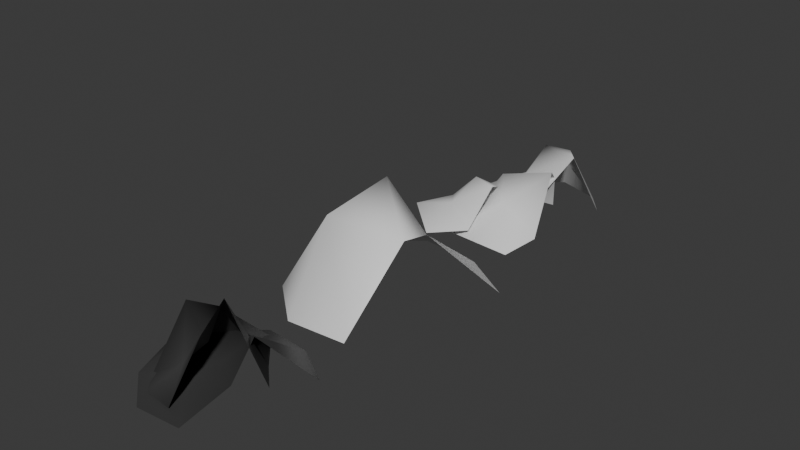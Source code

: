 # Source: rocks.blend  (saved by Blender 4.0.36; exported with 4.5.12 LTS)
import bpy
from mathutils import Matrix  # noqa: F401  (used for matrix-valued properties, if any)

bpy.ops.wm.read_factory_settings(use_empty=True)
scene = bpy.context.scene
scene.name = 'Scene'

# ---- collections
col_collection = bpy.data.collections.new('Collection'); scene.collection.children.link(col_collection)

# ---- materials (node trees are filled in below, after node groups)
mat_rock2 = bpy.data.materials.new('Rock2')
mat_rock2.use_transparent_shadow = False
mat_rock1 = bpy.data.materials.new('Rock1')
mat_rock1.use_transparent_shadow = False
mat_rock3 = bpy.data.materials.new('Rock3')
mat_rock3.use_transparent_shadow = False

# ---- material node trees
mat_rock2.use_nodes = True; mat_rock2.node_tree.nodes.clear()
_N = mat_rock2.node_tree.nodes; _L = mat_rock2.node_tree.links
n0 = _N.new('ShaderNodeBsdfPrincipled'); n0.name = 'Principled BSDF'; n0.location = (10, 300)
n0.inputs[3].default_value = 1.45
n1 = _N.new('ShaderNodeOutputMaterial'); n1.name = 'Material Output'; n1.location = (300, 300)
_L.new(n0.outputs[0], n1.inputs[0])
n1.is_active_output = True
mat_rock1.use_nodes = True; mat_rock1.node_tree.nodes.clear()
_N = mat_rock1.node_tree.nodes; _L = mat_rock1.node_tree.links
n0 = _N.new('ShaderNodeBsdfPrincipled'); n0.name = 'Principled BSDF'; n0.location = (10, 300)
n0.inputs[0].default_value = (0.04753, 0.04753, 0.04753, 1.0)
n0.inputs[3].default_value = 1.45
n1 = _N.new('ShaderNodeOutputMaterial'); n1.name = 'Material Output'; n1.location = (300, 300)
_L.new(n0.outputs[0], n1.inputs[0])
n1.is_active_output = True
mat_rock3.use_nodes = True; mat_rock3.node_tree.nodes.clear()
_N = mat_rock3.node_tree.nodes; _L = mat_rock3.node_tree.links
n0 = _N.new('ShaderNodeBsdfPrincipled'); n0.name = 'Principled BSDF'; n0.location = (10, 300)
n0.inputs[3].default_value = 1.45
n1 = _N.new('ShaderNodeOutputMaterial'); n1.name = 'Material Output'; n1.location = (300, 300)
_L.new(n0.outputs[0], n1.inputs[0])
n1.is_active_output = True

# ---- world
world_world = bpy.data.worlds.new('World'); scene.world = world_world
world_world.use_nodes = True; world_world.node_tree.nodes.clear()
_N = world_world.node_tree.nodes; _L = world_world.node_tree.links
n0 = _N.new('ShaderNodeOutputWorld'); n0.name = 'World Output'; n0.location = (300, 300)
n1 = _N.new('ShaderNodeBackground'); n1.name = 'Background'; n1.location = (10, 300)
n1.inputs[0].default_value = (0.05088, 0.05088, 0.05088, 1.0)
_L.new(n1.outputs[0], n0.inputs[0])
n0.is_active_output = True
world_world.color = (0.05088, 0.05088, 0.05088)
world_world.use_sun_shadow = False
world_world.sun_shadow_jitter_overblur = 0.0

# ---- meshes
me_icosphere = bpy.data.meshes.new('Icosphere')
me_icosphere.from_pydata([(0.3596, -2.457, -0.3259), (-2.541, -1.515, -0.3259), (0.3596, 2.478, -0.3259), (2.152, 0.01034, -0.3259), (-0.4421, 0.01034, 0.5723), (1.554, -1.44, -0.3259), (-1.205, -2.336, -0.3259), (-1.205, 2.357, -0.3259), (1.554, 1.461, -0.3259), (0.02915, -0.7131, 0.0606), (0.391, -0.5909, 0.094), (-1.051, -0.6591, 0.09877), (-1.676, 0.9067, 0.3111), (0.02915, 1.461, 0.4033)], [], [(0, 5, 9), (1, 6, 11), (2, 7, 13), (3, 8, 10), (10, 13, 4), (10, 8, 13), (8, 2, 13), (13, 12, 4), (13, 7, 12), (12, 11, 4), (11, 9, 4), (11, 6, 9), (6, 0, 9), (9, 10, 4), (9, 5, 10), (5, 3, 10)])
me_icosphere.polygons.foreach_set('use_smooth', [True] * 16)
_uv = me_icosphere.uv_layers.new(name='UVMap')
_uv.uv.foreach_set('vector', [0.6388, 0.09539, 0.7765, 0.3716, 0.4337, 0.3896, 0.05438, 0.05021, 0.352, 5.038e-09, 0.2359, 0.3182, 0.2771, 1.0, 0.008102, 0.8603, 0.2579, 0.7874, 0.7765, 0.6824, 0.5639, 0.9033, 0.4874, 0.4391, 0.4874, 0.4391, 0.2579, 0.7874, 0.2723, 0.4859, 0.4874, 0.4391, 0.5639, 0.9033, 0.2579, 0.7874, 0.5639, 0.9033, 0.2771, 1.0, 0.2579, 0.7874, 0.2579, 0.7874, 3.811e-09, 0.558, 0.2723, 0.4859, 0.2579, 0.7874, 0.008102, 0.8603, 3.811e-09, 0.558, 3.811e-09, 0.558, 0.2359, 0.3182, 0.2723, 0.4859, 0.2359, 0.3182, 0.4337, 0.3896, 0.2723, 0.4859, 0.2359, 0.3182, 0.352, 5.038e-09, 0.4337, 0.3896, 0.352, 5.038e-09, 0.6388, 0.09539, 0.4337, 0.3896, 0.4337, 0.3896, 0.4874, 0.4391, 0.2723, 0.4859, 0.4337, 0.3896, 0.7765, 0.3716, 0.4874, 0.4391, 0.7765, 0.3716, 0.7765, 0.6824, 0.4874, 0.4391])
me_icosphere.materials.append(mat_rock2)
me_icosphere.update()
me_icosphere_001 = bpy.data.meshes.new('Icosphere.001')
me_icosphere_001.from_pydata([(0.3591, -2.391, -0.0872), (-2.542, -1.449, -0.0872), (0.3591, 2.544, -0.0872), (2.152, 0.07616, -0.0872), (-0.2196, -0.1012, 0.006657), (1.554, -1.374, -0.0872), (-1.205, -2.271, -0.0872), (-1.205, 2.423, -0.0872), (1.554, 1.527, -0.07592), (0.3638, -1.034, 0.06971), (1.082, 0.07616, 0.0927), (-1.042, -0.5132, 0.213), (-1.676, 0.9725, 0.09101), (0.3796, 0.8191, -0.05045), (-0.009588, -2.078, -0.06753), (-1.844, -0.2093, -0.05988), (0.5815, 1.996, -0.05988), (1.415, 0.1493, -0.05988), (-0.1519, 0.354, 0.1904), (0.8298, -0.7135, -0.05988), (-1.086, -0.9243, -0.05988), (-0.4524, 2.129, -0.05988), (1.214, 1.316, -0.08255), (0.1016, -0.3317, 0.3585), (0.719, 0.2936, 0.4198), (-0.5885, 0.04957, 0.5204), (-0.9547, 1.249, 0.4154), (0.3621, 0.8718, 0.03811)], [], [(0, 5, 9), (1, 6, 11), (2, 7, 13), (3, 8, 10), (10, 13, 4), (10, 8, 13), (8, 2, 13), (13, 12, 4), (13, 7, 12), (12, 11, 4), (11, 9, 4), (11, 6, 9), (6, 0, 9), (9, 10, 4), (9, 5, 10), (5, 3, 10), (14, 19, 23), (15, 20, 25), (16, 21, 27), (17, 22, 24), (24, 27, 18), (24, 22, 27), (22, 16, 27), (27, 26, 18), (27, 21, 26), (26, 25, 18), (25, 23, 18), (25, 20, 23), (20, 14, 23), (23, 24, 18), (23, 19, 24), (19, 17, 24)])
me_icosphere_001.polygons.foreach_set('use_smooth', [True] * 32)
_uv = me_icosphere_001.uv_layers.new(name='UVMap')
_uv.uv.foreach_set('vector', [0.4633, 0.05866, 0.5844, 0.2631, 0.3948, 0.2522, 2.301e-08, 0.05327, 0.2327, 6.452e-08, 0.1654, 0.257, 0.2186, 0.7687, 9.108e-08, 0.6753, 0.3066, 0.5211, 0.5984, 0.5008, 0.4405, 0.6803, 0.4427, 0.4466, 0.4427, 0.4466, 0.3066, 0.5211, 0.2655, 0.3589, 0.4427, 0.4466, 0.4405, 0.6803, 0.3066, 0.5211, 0.4405, 0.6803, 0.2186, 0.7687, 0.3066, 0.5211, 0.3066, 0.5211, 0.002083, 0.4415, 0.2655, 0.3589, 0.3066, 0.5211, 9.108e-08, 0.6753, 0.002083, 0.4415, 0.002083, 0.4415, 0.1654, 0.257, 0.2655, 0.3589, 0.1654, 0.257, 0.3948, 0.2522, 0.2655, 0.3589, 0.1654, 0.257, 0.2327, 6.452e-08, 0.3948, 0.2522, 0.2327, 6.452e-08, 0.4633, 0.05866, 0.3948, 0.2522, 0.3948, 0.2522, 0.4427, 0.4466, 0.2655, 0.3589, 0.3948, 0.2522, 0.5844, 0.2631, 0.4427, 0.4466, 0.5844, 0.2631, 0.5984, 0.5008, 0.4427, 0.4466, 1.0, 3.34e-10, 0.9957, 0.2428, 0.8675, 0.2264, 0.6116, 0.09094, 0.7674, 0.06067, 0.7463, 0.217, 0.7418, 0.5702, 0.5984, 0.5035, 0.805, 0.4067, 1.0, 0.4007, 0.8788, 0.5345, 0.8948, 0.3557, 0.8948, 0.3557, 0.805, 0.4067, 0.7802, 0.2964, 0.8948, 0.3557, 0.8788, 0.5345, 0.805, 0.4067, 0.8788, 0.5345, 0.7418, 0.5702, 0.805, 0.4067, 0.805, 0.4067, 0.602, 0.3428, 0.7802, 0.2964, 0.805, 0.4067, 0.5984, 0.5035, 0.602, 0.3428, 0.602, 0.3428, 0.7463, 0.217, 0.7802, 0.2964, 0.7463, 0.217, 0.8675, 0.2264, 0.7802, 0.2964, 0.7463, 0.217, 0.7674, 0.06067, 0.8675, 0.2264, 0.7674, 0.06067, 1.0, 3.34e-10, 0.8675, 0.2264, 0.8675, 0.2264, 0.8948, 0.3557, 0.7802, 0.2964, 0.8675, 0.2264, 0.9957, 0.2428, 0.8948, 0.3557, 0.9957, 0.2428, 1.0, 0.4007, 0.8948, 0.3557])
me_icosphere_001.materials.append(mat_rock1)
me_icosphere_001.update()
me_icosphere_002 = bpy.data.meshes.new('Icosphere.002')
me_icosphere_002.from_pydata([(1.189, 0.0488, -0.1899), (-1.712, 0.1807, -0.1899), (1.189, 5.716, -0.1899), (3.091, 1.706, -0.1899), (0.6482, 2.028, 0.4398), (2.384, 0.2554, -0.1899), (-0.3753, -0.641, -0.1899), (-0.3753, 4.053, -0.1899), (3.931, 3.156, -0.1899), (0.8585, 0.9824, 0.1966), (2.324, 1.878, -0.04236), (-0.2219, 1.036, 0.2347), (-0.8466, 2.602, 0.4471), (1.198, 3.491, 0.08857), (2.006, -0.5797, -0.3352), (-1.634, -2.473, -0.3352), (-2.985, 4.261, -0.3352), (1.413, 2.151, -0.3352), (-0.1834, 0.6666, 0.4196), (1.812, 0.4229, -0.3352), (0.07577, -2.251, -0.3352), (-3.171, 1.758, -0.3352), (1.127, 3.971, -0.3352), (0.1626, -0.5049, 0.1741), (0.6395, 1.768, -0.06779), (-1.989, -1.895, 0.2314), (-2.364, -0.9141, 0.4656), (-1.439, 2.366, 0.1695), (-0.2407, -5.972, -0.4), (-3.755, -3.855, -0.4), (1.285, 0.8111, -0.4), (1.78, -4.042, -0.4), (-0.3197, -3.454, 0.5447), (0.5134, -5.284, -0.4), (-2.673, -5.197, -0.4), (-0.9472, -0.3364, -0.4), (3.183, -2.849, -0.4), (-1.139, -4.361, 0.2374), (1.049, -3.582, -0.06532), (-1.898, -3.517, 0.5633), (-2.806, -2.418, 0.6022), (0.3128, -2.497, 0.07912)], [], [(0, 5, 9), (1, 6, 11), (2, 7, 13), (3, 8, 10), (10, 13, 4), (10, 8, 13), (8, 2, 13), (13, 12, 4), (13, 7, 12), (12, 11, 4), (11, 9, 4), (11, 6, 9), (6, 0, 9), (9, 10, 4), (9, 5, 10), (5, 3, 10), (14, 19, 23), (15, 20, 25), (16, 21, 27), (17, 22, 24), (24, 27, 18), (24, 22, 27), (22, 16, 27), (27, 26, 18), (27, 21, 26), (26, 25, 18), (25, 23, 18), (25, 20, 23), (20, 14, 23), (23, 24, 18), (23, 19, 24), (19, 17, 24), (28, 33, 37), (29, 34, 39), (30, 35, 41), (31, 36, 38), (38, 41, 32), (38, 36, 41), (36, 30, 41), (41, 40, 32), (41, 35, 40), (40, 39, 32), (39, 37, 32), (39, 34, 37), (34, 28, 37), (37, 38, 32), (37, 33, 38), (33, 31, 38)])
me_icosphere_002.polygons.foreach_set('use_smooth', [True] * 48)
_uv = me_icosphere_002.uv_layers.new(name='UVMap')
_uv.uv.foreach_set('vector', [0.5902, 0.6234, 0.6615, 0.679, 0.532, 0.6728, 0.3947, 0.5305, 0.5115, 0.5227, 0.4586, 0.6384, 0.3913, 1.0, 0.3467, 0.8346, 0.4673, 0.8517, 0.6572, 0.8002, 0.6615, 0.926, 0.5993, 0.7843, 0.5993, 0.7843, 0.4673, 0.8517, 0.4791, 0.7343, 0.5993, 0.7843, 0.6615, 0.926, 0.4673, 0.8517, 0.6615, 0.926, 0.3913, 1.0, 0.4673, 0.8517, 0.4673, 0.8517, 0.3605, 0.72, 0.4791, 0.7343, 0.4673, 0.8517, 0.3467, 0.8346, 0.3605, 0.72, 0.3605, 0.72, 0.4586, 0.6384, 0.4791, 0.7343, 0.4586, 0.6384, 0.532, 0.6728, 0.4791, 0.7343, 0.4586, 0.6384, 0.5115, 0.5227, 0.532, 0.6728, 0.5115, 0.5227, 0.5902, 0.6234, 0.532, 0.6728, 0.532, 0.6728, 0.5993, 0.7843, 0.4791, 0.7343, 0.532, 0.6728, 0.6615, 0.679, 0.5993, 0.7843, 0.6615, 0.679, 0.6572, 0.8002, 0.5993, 0.7843, 0.3467, 0.426, 0.3468, 0.3493, 0.4854, 0.3931, 0.6402, 0.5156, 0.5118, 0.5227, 0.6632, 0.4658, 0.6439, -3.785e-08, 0.6929, 0.1822, 0.562, 0.1591, 0.3515, 0.2163, 0.3467, 0.07804, 0.4161, 0.2329, 0.4161, 0.2329, 0.562, 0.1591, 0.4964, 0.3009, 0.4161, 0.2329, 0.3467, 0.07804, 0.562, 0.1591, 0.3467, 0.07804, 0.6439, -3.785e-08, 0.562, 0.1591, 0.562, 0.1591, 0.679, 0.3873, 0.4964, 0.3009, 0.562, 0.1591, 0.6929, 0.1822, 0.679, 0.3873, 0.679, 0.3873, 0.6632, 0.4658, 0.4964, 0.3009, 0.6632, 0.4658, 0.4854, 0.3931, 0.4964, 0.3009, 0.6632, 0.4658, 0.5118, 0.5227, 0.4854, 0.3931, 0.5118, 0.5227, 0.3467, 0.426, 0.4854, 0.3931, 0.4854, 0.3931, 0.4161, 0.2329, 0.4964, 0.3009, 0.4854, 0.3931, 0.3468, 0.3493, 0.4161, 0.2329, 0.3468, 0.3493, 0.3515, 0.2163, 0.4161, 0.2329, 0.3467, 0.09417, 0.3467, 0.1707, 0.2073, 0.1234, 0.05277, 0.008999, 0.1814, -2.802e-08, 0.1199, 0.1228, 0.04908, 0.5238, 1.598e-08, 0.3427, 0.1789, 0.299, 0.3419, 0.3036, 0.3467, 0.4416, 0.277, 0.285, 0.277, 0.285, 0.1789, 0.299, 0.1961, 0.2128, 0.277, 0.285, 0.3467, 0.4416, 0.1789, 0.299, 0.3467, 0.4416, 0.04908, 0.5238, 0.1789, 0.299, 0.1789, 0.299, 0.01314, 0.1287, 0.1961, 0.2128, 0.1789, 0.299, 1.598e-08, 0.3427, 0.01314, 0.1287, 0.01314, 0.1287, 0.1199, 0.1228, 0.1961, 0.2128, 0.1199, 0.1228, 0.2073, 0.1234, 0.1961, 0.2128, 0.1199, 0.1228, 0.1814, -2.802e-08, 0.2073, 0.1234, 0.1814, -2.802e-08, 0.3467, 0.09417, 0.2073, 0.1234, 0.2073, 0.1234, 0.277, 0.285, 0.1961, 0.2128, 0.2073, 0.1234, 0.3467, 0.1707, 0.277, 0.285, 0.3467, 0.1707, 0.3419, 0.3036, 0.277, 0.285])
me_icosphere_002.materials.append(mat_rock3)
me_icosphere_002.update()

# ---- objects
ob_icosphere = bpy.data.objects.new('Icosphere', me_icosphere)
ob_icosphere_001 = bpy.data.objects.new('Icosphere.001', me_icosphere_001)
ob_icosphere_002 = bpy.data.objects.new('Icosphere.002', me_icosphere_002)

# ---- transforms, parenting, visibility, modifiers, constraints
ob_icosphere.location = (0.0, -0.3468, 0.6696)
ob_icosphere.rotation_euler = (0.0, -0.0, 3.142)
ob_icosphere.scale = (1.0, 1.0, 3.217)
ob_icosphere_001.location = (0.0, -5.202, 0.0)
ob_icosphere_001.rotation_euler = (0.0, -0.0, 3.142)
ob_icosphere_001.scale = (0.7333, 0.7333, 3.11)
ob_icosphere_002.location = (0.0, 5.032, 0.0)
ob_icosphere_002.rotation_euler = (0.0, -0.0, 3.142)
ob_icosphere_002.scale = (0.4709, 0.4709, 1.647)

# ---- collection membership
col_collection.objects.link(ob_icosphere)
col_collection.objects.link(ob_icosphere_001)
col_collection.objects.link(ob_icosphere_002)

# ---- scene / render settings (as saved in the file)
scene.frame_start = 1; scene.frame_end = 250; scene.frame_set(1)
scene.render.engine = 'BLENDER_EEVEE_NEXT'
scene.cycles.sampling_pattern = 'TABULATED_SOBOL'
bpy.context.view_layer.update()

# ---- added for rendering (the .blend has no active camera and no usable light): camera, sun
cam_auto = bpy.data.cameras.new('AutoCamera')
cam_auto.lens = 50.0
cam_auto.sensor_width = 36.0
cam_auto.clip_end = 1000.0
ob_auto_camera = bpy.data.objects.new('AutoCamera', cam_auto)
scene.collection.objects.link(ob_auto_camera)
ob_auto_camera.location = (14.9531, -17.3223, 12.7331)
ob_auto_camera.rotation_euler = (1.09748, -7.21219e-08, 0.694738)
scene.camera = ob_auto_camera
light_auto_sun = bpy.data.lights.new('AutoSun', 'SUN')
light_auto_sun.energy = 3.0
light_auto_sun.angle = 0.0523599
ob_auto_sun = bpy.data.objects.new('AutoSun', light_auto_sun)
scene.collection.objects.link(ob_auto_sun)
ob_auto_sun.rotation_euler = (0.872665, 0.174533, 0.523599)
bpy.context.view_layer.update()
